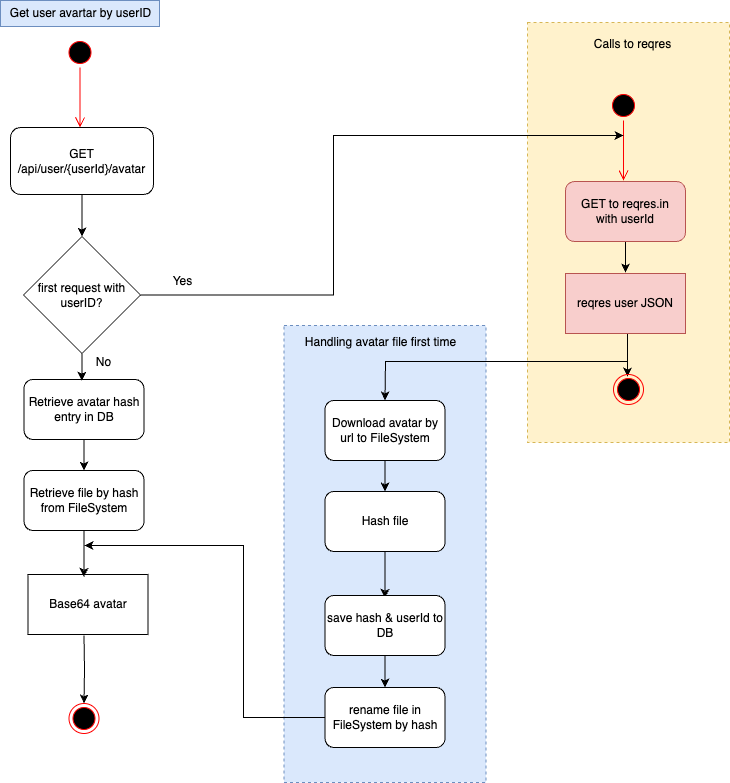

The diagram above was exported from draw.io. Its source (the exported page's mxGraphModel, read from the mxfile embedded in the PNG):
<mxGraphModel dx="3147" dy="1429" grid="0" gridSize="10" guides="1" tooltips="1" connect="1" arrows="1" fold="1" page="0" pageScale="1" pageWidth="827" pageHeight="1169" math="0" shadow="0">
  <root>
    <mxCell id="0" />
    <mxCell id="1" parent="0" />
    <mxCell id="2" value="" style="whiteSpace=wrap;html=1;fillColor=#dae8fc;strokeColor=#6c8ebf;dashed=1;" vertex="1" parent="1">
      <mxGeometry x="248.5" y="2508" width="202" height="457" as="geometry" />
    </mxCell>
    <mxCell id="3" value="" style="whiteSpace=wrap;html=1;fillColor=#fff2cc;strokeColor=#d6b656;dashed=1;" vertex="1" parent="1">
      <mxGeometry x="492" y="2205" width="202" height="420" as="geometry" />
    </mxCell>
    <mxCell id="4" value="" style="ellipse;html=1;shape=startState;fillColor=#000000;strokeColor=#ff0000;" vertex="1" parent="1">
      <mxGeometry x="29.5" y="2220" width="30" height="30" as="geometry" />
    </mxCell>
    <mxCell id="5" value="" style="edgeStyle=orthogonalEdgeStyle;html=1;verticalAlign=bottom;endArrow=open;endSize=8;strokeColor=#ff0000;rounded=0;" edge="1" source="4" parent="1">
      <mxGeometry relative="1" as="geometry">
        <mxPoint x="44.5" y="2310" as="targetPoint" />
      </mxGeometry>
    </mxCell>
    <mxCell id="6" style="edgeStyle=orthogonalEdgeStyle;rounded=0;orthogonalLoop=1;jettySize=auto;html=1;entryX=0.5;entryY=0;entryDx=0;entryDy=0;" edge="1" source="7" target="24" parent="1">
      <mxGeometry relative="1" as="geometry">
        <mxPoint x="46.50000000000023" y="2398.37037037037" as="targetPoint" />
      </mxGeometry>
    </mxCell>
    <mxCell id="7" value="GET /api/user/{userId}/avatar" style="rounded=1;whiteSpace=wrap;html=1;" vertex="1" parent="1">
      <mxGeometry x="-25" y="2310" width="143" height="67" as="geometry" />
    </mxCell>
    <mxCell id="8" value="" style="ellipse;html=1;shape=endState;fillColor=#000000;strokeColor=#ff0000;" vertex="1" parent="1">
      <mxGeometry x="33.5" y="2886" width="30" height="30" as="geometry" />
    </mxCell>
    <mxCell id="9" style="edgeStyle=orthogonalEdgeStyle;rounded=0;orthogonalLoop=1;jettySize=auto;html=1;entryX=0.5;entryY=0;entryDx=0;entryDy=0;" edge="1" source="10" target="27" parent="1">
      <mxGeometry relative="1" as="geometry" />
    </mxCell>
    <mxCell id="10" value="Retrieve avatar hash entry in DB" style="rounded=1;whiteSpace=wrap;html=1;" vertex="1" parent="1">
      <mxGeometry x="-11.5" y="2562" width="120" height="60" as="geometry" />
    </mxCell>
    <mxCell id="11" style="edgeStyle=orthogonalEdgeStyle;rounded=0;orthogonalLoop=1;jettySize=auto;html=1;entryX=0.5;entryY=0;entryDx=0;entryDy=0;" edge="1" target="8" parent="1">
      <mxGeometry relative="1" as="geometry">
        <mxPoint x="48.5" y="2818" as="sourcePoint" />
      </mxGeometry>
    </mxCell>
    <mxCell id="12" value="" style="ellipse;html=1;shape=startState;fillColor=#000000;strokeColor=#ff0000;" vertex="1" parent="1">
      <mxGeometry x="573" y="2273" width="30" height="30" as="geometry" />
    </mxCell>
    <mxCell id="13" value="" style="edgeStyle=orthogonalEdgeStyle;html=1;verticalAlign=bottom;endArrow=open;endSize=8;strokeColor=#ff0000;rounded=0;" edge="1" source="12" parent="1">
      <mxGeometry relative="1" as="geometry">
        <mxPoint x="588" y="2363" as="targetPoint" />
      </mxGeometry>
    </mxCell>
    <mxCell id="14" style="edgeStyle=orthogonalEdgeStyle;rounded=0;orthogonalLoop=1;jettySize=auto;html=1;" edge="1" source="15" parent="1">
      <mxGeometry relative="1" as="geometry">
        <mxPoint x="590" y="2455" as="targetPoint" />
      </mxGeometry>
    </mxCell>
    <mxCell id="15" value="GET to reqres.in&lt;div&gt;with userId&lt;/div&gt;" style="rounded=1;whiteSpace=wrap;html=1;fillColor=#f8cecc;strokeColor=#b85450;" vertex="1" parent="1">
      <mxGeometry x="530" y="2364" width="120" height="60" as="geometry" />
    </mxCell>
    <mxCell id="16" style="edgeStyle=orthogonalEdgeStyle;rounded=0;orthogonalLoop=1;jettySize=auto;html=1;" edge="1" parent="1">
      <mxGeometry relative="1" as="geometry">
        <mxPoint x="592" y="2559" as="targetPoint" />
        <mxPoint x="591.9999999999995" y="2516" as="sourcePoint" />
      </mxGeometry>
    </mxCell>
    <mxCell id="17" value="" style="ellipse;html=1;shape=endState;fillColor=#000000;strokeColor=#ff0000;" vertex="1" parent="1">
      <mxGeometry x="578" y="2557" width="30" height="30" as="geometry" />
    </mxCell>
    <mxCell id="18" value="reqres user JSON" style="whiteSpace=wrap;html=1;fillColor=#f8cecc;strokeColor=#b85450;" vertex="1" parent="1">
      <mxGeometry x="530" y="2456" width="120" height="60" as="geometry" />
    </mxCell>
    <mxCell id="19" value="Base64 avatar" style="whiteSpace=wrap;html=1;" vertex="1" parent="1">
      <mxGeometry x="-7.5" y="2757" width="120" height="60" as="geometry" />
    </mxCell>
    <mxCell id="20" value="Get user avartar by userID" style="text;html=1;align=center;verticalAlign=middle;resizable=0;points=[];autosize=1;strokeColor=#6c8ebf;fillColor=#dae8fc;" vertex="1" parent="1">
      <mxGeometry x="-35" y="2183" width="159" height="26" as="geometry" />
    </mxCell>
    <mxCell id="21" value="Calls to reqres" style="text;html=1;align=center;verticalAlign=middle;resizable=0;points=[];autosize=1;strokeColor=none;fillColor=none;" vertex="1" parent="1">
      <mxGeometry x="549.5" y="2214" width="95" height="26" as="geometry" />
    </mxCell>
    <mxCell id="22" style="edgeStyle=orthogonalEdgeStyle;rounded=0;orthogonalLoop=1;jettySize=auto;html=1;" edge="1" source="24" parent="1">
      <mxGeometry relative="1" as="geometry">
        <mxPoint x="588" y="2318" as="targetPoint" />
        <Array as="points">
          <mxPoint x="298" y="2477" />
          <mxPoint x="298" y="2318" />
        </Array>
      </mxGeometry>
    </mxCell>
    <mxCell id="23" style="edgeStyle=orthogonalEdgeStyle;rounded=0;orthogonalLoop=1;jettySize=auto;html=1;" edge="1" source="24" parent="1">
      <mxGeometry relative="1" as="geometry">
        <mxPoint x="46.5" y="2563.222222222222" as="targetPoint" />
      </mxGeometry>
    </mxCell>
    <mxCell id="24" value="first request with userID?" style="rhombus;whiteSpace=wrap;html=1;" vertex="1" parent="1">
      <mxGeometry x="-12" y="2419" width="117" height="117" as="geometry" />
    </mxCell>
    <mxCell id="25" value="Yes" style="text;html=1;align=center;verticalAlign=middle;resizable=0;points=[];autosize=1;strokeColor=none;fillColor=none;" vertex="1" parent="1">
      <mxGeometry x="128" y="2451" width="38" height="26" as="geometry" />
    </mxCell>
    <mxCell id="26" value="No" style="text;html=1;align=center;verticalAlign=middle;resizable=0;points=[];autosize=1;strokeColor=none;fillColor=none;" vertex="1" parent="1">
      <mxGeometry x="51" y="2532" width="33" height="26" as="geometry" />
    </mxCell>
    <mxCell id="27" value="Retrieve file by hash from FileSystem" style="rounded=1;whiteSpace=wrap;html=1;" vertex="1" parent="1">
      <mxGeometry x="-11.5" y="2653" width="120" height="60" as="geometry" />
    </mxCell>
    <mxCell id="28" style="edgeStyle=orthogonalEdgeStyle;rounded=0;orthogonalLoop=1;jettySize=auto;html=1;entryX=0.467;entryY=0.039;entryDx=0;entryDy=0;entryPerimeter=0;" edge="1" source="27" target="19" parent="1">
      <mxGeometry relative="1" as="geometry" />
    </mxCell>
    <mxCell id="29" style="edgeStyle=orthogonalEdgeStyle;rounded=0;orthogonalLoop=1;jettySize=auto;html=1;entryX=0.5;entryY=0;entryDx=0;entryDy=0;" edge="1" source="31" target="32" parent="1">
      <mxGeometry relative="1" as="geometry" />
    </mxCell>
    <mxCell id="30" value="" style="edgeStyle=orthogonalEdgeStyle;rounded=0;orthogonalLoop=1;jettySize=auto;html=1;" edge="1" source="31" target="32" parent="1">
      <mxGeometry relative="1" as="geometry" />
    </mxCell>
    <mxCell id="31" value="Download avatar by url to FileSystem" style="rounded=1;whiteSpace=wrap;html=1;" vertex="1" parent="1">
      <mxGeometry x="289.5" y="2583" width="120" height="60" as="geometry" />
    </mxCell>
    <mxCell id="32" value="Hash file" style="rounded=1;whiteSpace=wrap;html=1;" vertex="1" parent="1">
      <mxGeometry x="289.5" y="2674" width="120" height="60" as="geometry" />
    </mxCell>
    <mxCell id="33" style="edgeStyle=orthogonalEdgeStyle;rounded=0;orthogonalLoop=1;jettySize=auto;html=1;entryX=0.467;entryY=0.039;entryDx=0;entryDy=0;entryPerimeter=0;" edge="1" source="32" parent="1">
      <mxGeometry relative="1" as="geometry">
        <mxPoint x="349.53999999999996" y="2780.34" as="targetPoint" />
      </mxGeometry>
    </mxCell>
    <mxCell id="34" style="edgeStyle=orthogonalEdgeStyle;rounded=0;orthogonalLoop=1;jettySize=auto;html=1;entryX=0.5;entryY=0;entryDx=0;entryDy=0;" edge="1" source="35" target="37" parent="1">
      <mxGeometry relative="1" as="geometry" />
    </mxCell>
    <mxCell id="35" value="save hash &amp;amp; userId to DB" style="rounded=1;whiteSpace=wrap;html=1;" vertex="1" parent="1">
      <mxGeometry x="289.5" y="2778" width="120" height="60" as="geometry" />
    </mxCell>
    <mxCell id="36" style="edgeStyle=orthogonalEdgeStyle;rounded=0;orthogonalLoop=1;jettySize=auto;html=1;" edge="1" source="37" parent="1">
      <mxGeometry relative="1" as="geometry">
        <mxPoint x="49" y="2728" as="targetPoint" />
        <Array as="points">
          <mxPoint x="208" y="2900" />
          <mxPoint x="208" y="2728" />
        </Array>
      </mxGeometry>
    </mxCell>
    <mxCell id="37" value="rename file in FileSystem by hash" style="rounded=1;whiteSpace=wrap;html=1;" vertex="1" parent="1">
      <mxGeometry x="289.5" y="2870" width="120" height="60" as="geometry" />
    </mxCell>
    <mxCell id="38" value="" style="edgeStyle=none;orthogonalLoop=1;jettySize=auto;html=1;rounded=0;entryX=0.5;entryY=0;entryDx=0;entryDy=0;" edge="1" target="31" parent="1">
      <mxGeometry width="100" relative="1" as="geometry">
        <mxPoint x="592" y="2544" as="sourcePoint" />
        <mxPoint x="446" y="2551" as="targetPoint" />
        <Array as="points">
          <mxPoint x="350" y="2544" />
        </Array>
      </mxGeometry>
    </mxCell>
    <mxCell id="39" value="Handling avatar file first time" style="text;html=1;align=center;verticalAlign=middle;resizable=0;points=[];autosize=1;strokeColor=none;fillColor=none;" vertex="1" parent="1">
      <mxGeometry x="260.5" y="2512" width="169" height="26" as="geometry" />
    </mxCell>
  </root>
</mxGraphModel>